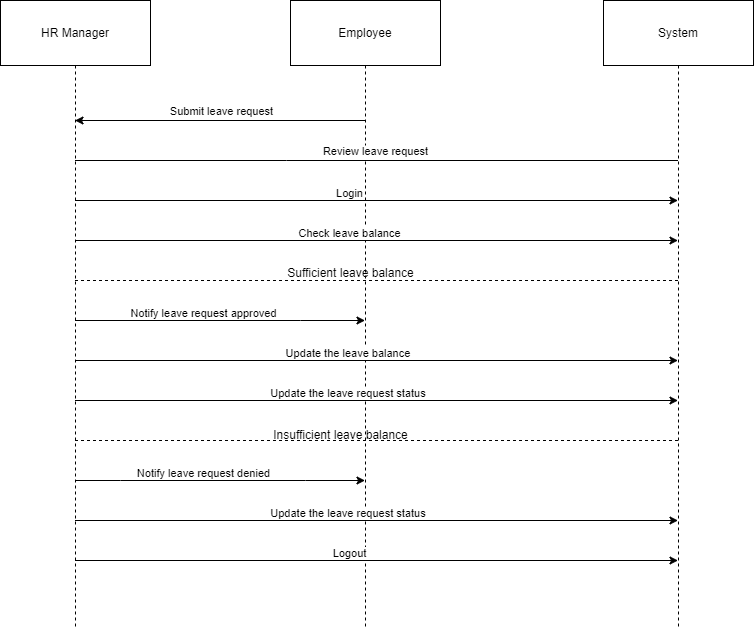

The diagram above was exported from draw.io. Its source (the exported page's mxGraphModel, read from the mxfile embedded in the PNG):
<mxGraphModel dx="2074" dy="1144" grid="1" gridSize="10" guides="1" tooltips="1" connect="1" arrows="1" fold="1" page="1" pageScale="1" pageWidth="850" pageHeight="1100" background="#ffffff" math="0" shadow="0">
  <root>
    <mxCell id="0" />
    <mxCell id="1" parent="0" />
    <mxCell id="2" value="HR Manager" style="shape=umlLifeline;perimeter=lifelinePerimeter;whiteSpace=wrap;container=1;dropTarget=0;collapsible=0;recursiveResize=0;outlineConnect=0;portConstraint=eastwest;newEdgeStyle={&quot;edgeStyle&quot;:&quot;elbowEdgeStyle&quot;,&quot;elbow&quot;:&quot;vertical&quot;,&quot;curved&quot;:0,&quot;rounded&quot;:0};size=65;" parent="1" vertex="1">
      <mxGeometry width="150" height="628" as="geometry" />
    </mxCell>
    <mxCell id="3" value="Employee" style="shape=umlLifeline;perimeter=lifelinePerimeter;whiteSpace=wrap;container=1;dropTarget=0;collapsible=0;recursiveResize=0;outlineConnect=0;portConstraint=eastwest;newEdgeStyle={&quot;edgeStyle&quot;:&quot;elbowEdgeStyle&quot;,&quot;elbow&quot;:&quot;vertical&quot;,&quot;curved&quot;:0,&quot;rounded&quot;:0};size=65;" parent="1" vertex="1">
      <mxGeometry x="290" width="150" height="628" as="geometry" />
    </mxCell>
    <mxCell id="4" value="System" style="shape=umlLifeline;perimeter=lifelinePerimeter;whiteSpace=wrap;container=1;dropTarget=0;collapsible=0;recursiveResize=0;outlineConnect=0;portConstraint=eastwest;newEdgeStyle={&quot;edgeStyle&quot;:&quot;elbowEdgeStyle&quot;,&quot;elbow&quot;:&quot;vertical&quot;,&quot;curved&quot;:0,&quot;rounded&quot;:0};size=65;" parent="1" vertex="1">
      <mxGeometry x="603" width="150" height="628" as="geometry" />
    </mxCell>
    <mxCell id="CziS2gTTDBT1kwylu99a-13" value="" style="endArrow=classic;html=1;rounded=0;" edge="1" parent="1">
      <mxGeometry width="50" height="50" relative="1" as="geometry">
        <mxPoint x="364.5" y="120" as="sourcePoint" />
        <mxPoint x="74.5" y="120" as="targetPoint" />
      </mxGeometry>
    </mxCell>
    <mxCell id="CziS2gTTDBT1kwylu99a-14" value="Submit leave request" style="edgeLabel;html=1;align=center;verticalAlign=middle;resizable=0;points=[];" vertex="1" connectable="0" parent="CziS2gTTDBT1kwylu99a-13">
      <mxGeometry x="-0.0655" y="-1" relative="1" as="geometry">
        <mxPoint x="-8" y="-9" as="offset" />
      </mxGeometry>
    </mxCell>
    <mxCell id="CziS2gTTDBT1kwylu99a-15" value="" style="endArrow=classic;html=1;rounded=0;" edge="1" parent="1">
      <mxGeometry width="50" height="50" relative="1" as="geometry">
        <mxPoint x="74.5" y="200" as="sourcePoint" />
        <mxPoint x="677.5" y="200" as="targetPoint" />
      </mxGeometry>
    </mxCell>
    <mxCell id="CziS2gTTDBT1kwylu99a-16" value="Login" style="edgeLabel;html=1;align=center;verticalAlign=middle;resizable=0;points=[];" vertex="1" connectable="0" parent="CziS2gTTDBT1kwylu99a-15">
      <mxGeometry x="-0.0655" y="-1" relative="1" as="geometry">
        <mxPoint x="-8" y="-9" as="offset" />
      </mxGeometry>
    </mxCell>
    <mxCell id="CziS2gTTDBT1kwylu99a-18" value="" style="endArrow=classic;html=1;rounded=0;" edge="1" parent="1">
      <mxGeometry width="50" height="50" relative="1" as="geometry">
        <mxPoint x="74.5" y="240" as="sourcePoint" />
        <mxPoint x="677.5" y="240" as="targetPoint" />
      </mxGeometry>
    </mxCell>
    <mxCell id="CziS2gTTDBT1kwylu99a-19" value="Check leave balance" style="edgeLabel;html=1;align=center;verticalAlign=middle;resizable=0;points=[];" vertex="1" connectable="0" parent="CziS2gTTDBT1kwylu99a-18">
      <mxGeometry x="-0.0655" y="-1" relative="1" as="geometry">
        <mxPoint x="-8" y="-9" as="offset" />
      </mxGeometry>
    </mxCell>
    <mxCell id="CziS2gTTDBT1kwylu99a-20" value="Review leave request" style="verticalAlign=bottom;endArrow=block;edgeStyle=elbowEdgeStyle;elbow=vertical;curved=0;rounded=0;endArrow=none;" edge="1" parent="1">
      <mxGeometry relative="1" as="geometry">
        <Array as="points">
          <mxPoint x="286" y="160" />
        </Array>
        <mxPoint x="677.5" y="160" as="sourcePoint" />
        <mxPoint x="74.5" y="160" as="targetPoint" />
      </mxGeometry>
    </mxCell>
    <mxCell id="CziS2gTTDBT1kwylu99a-22" value="" style="endArrow=classic;html=1;rounded=0;" edge="1" parent="1" source="2" target="3">
      <mxGeometry width="50" height="50" relative="1" as="geometry">
        <mxPoint x="90" y="320" as="sourcePoint" />
        <mxPoint x="693" y="320" as="targetPoint" />
        <Array as="points">
          <mxPoint x="300" y="320" />
        </Array>
      </mxGeometry>
    </mxCell>
    <mxCell id="CziS2gTTDBT1kwylu99a-23" value="Notify leave request approved" style="edgeLabel;html=1;align=center;verticalAlign=middle;resizable=0;points=[];" vertex="1" connectable="0" parent="CziS2gTTDBT1kwylu99a-22">
      <mxGeometry x="-0.0655" y="-1" relative="1" as="geometry">
        <mxPoint x="-8" y="-9" as="offset" />
      </mxGeometry>
    </mxCell>
    <mxCell id="CziS2gTTDBT1kwylu99a-24" value="" style="endArrow=classic;html=1;rounded=0;" edge="1" parent="1">
      <mxGeometry width="50" height="50" relative="1" as="geometry">
        <mxPoint x="74.5" y="360" as="sourcePoint" />
        <mxPoint x="677.5" y="360" as="targetPoint" />
      </mxGeometry>
    </mxCell>
    <mxCell id="CziS2gTTDBT1kwylu99a-25" value="Update the leave balance&amp;nbsp;" style="edgeLabel;html=1;align=center;verticalAlign=middle;resizable=0;points=[];" vertex="1" connectable="0" parent="CziS2gTTDBT1kwylu99a-24">
      <mxGeometry x="-0.0655" y="-1" relative="1" as="geometry">
        <mxPoint x="-8" y="-9" as="offset" />
      </mxGeometry>
    </mxCell>
    <mxCell id="CziS2gTTDBT1kwylu99a-26" value="" style="endArrow=none;dashed=1;html=1;rounded=0;" edge="1" parent="1">
      <mxGeometry width="50" height="50" relative="1" as="geometry">
        <mxPoint x="74.5" y="280" as="sourcePoint" />
        <mxPoint x="677.5" y="280" as="targetPoint" />
      </mxGeometry>
    </mxCell>
    <mxCell id="CziS2gTTDBT1kwylu99a-27" value="Sufficient leave balance" style="text;html=1;align=center;verticalAlign=middle;resizable=0;points=[];autosize=1;strokeColor=none;fillColor=none;" vertex="1" parent="1">
      <mxGeometry x="275" y="258" width="150" height="30" as="geometry" />
    </mxCell>
    <mxCell id="CziS2gTTDBT1kwylu99a-30" value="" style="endArrow=classic;html=1;rounded=0;" edge="1" parent="1">
      <mxGeometry width="50" height="50" relative="1" as="geometry">
        <mxPoint x="74.5" y="480" as="sourcePoint" />
        <mxPoint x="364.5" y="480" as="targetPoint" />
        <Array as="points">
          <mxPoint x="120" y="480" />
          <mxPoint x="305" y="480" />
        </Array>
      </mxGeometry>
    </mxCell>
    <mxCell id="CziS2gTTDBT1kwylu99a-31" value="Notify leave request denied" style="edgeLabel;html=1;align=center;verticalAlign=middle;resizable=0;points=[];" vertex="1" connectable="0" parent="CziS2gTTDBT1kwylu99a-30">
      <mxGeometry x="-0.0655" y="-1" relative="1" as="geometry">
        <mxPoint x="-8" y="-9" as="offset" />
      </mxGeometry>
    </mxCell>
    <mxCell id="CziS2gTTDBT1kwylu99a-32" value="" style="endArrow=classic;html=1;rounded=0;" edge="1" parent="1">
      <mxGeometry width="50" height="50" relative="1" as="geometry">
        <mxPoint x="74.5" y="560" as="sourcePoint" />
        <mxPoint x="677.5" y="560" as="targetPoint" />
      </mxGeometry>
    </mxCell>
    <mxCell id="CziS2gTTDBT1kwylu99a-33" value="Logout" style="edgeLabel;html=1;align=center;verticalAlign=middle;resizable=0;points=[];" vertex="1" connectable="0" parent="CziS2gTTDBT1kwylu99a-32">
      <mxGeometry x="-0.0655" y="-1" relative="1" as="geometry">
        <mxPoint x="-8" y="-9" as="offset" />
      </mxGeometry>
    </mxCell>
    <mxCell id="CziS2gTTDBT1kwylu99a-34" value="" style="endArrow=classic;html=1;rounded=0;" edge="1" parent="1">
      <mxGeometry width="50" height="50" relative="1" as="geometry">
        <mxPoint x="74.5" y="400" as="sourcePoint" />
        <mxPoint x="677.5" y="400" as="targetPoint" />
      </mxGeometry>
    </mxCell>
    <mxCell id="CziS2gTTDBT1kwylu99a-35" value="Update the leave request status&amp;nbsp;" style="edgeLabel;html=1;align=center;verticalAlign=middle;resizable=0;points=[];" vertex="1" connectable="0" parent="CziS2gTTDBT1kwylu99a-34">
      <mxGeometry x="-0.0655" y="-1" relative="1" as="geometry">
        <mxPoint x="-8" y="-9" as="offset" />
      </mxGeometry>
    </mxCell>
    <mxCell id="CziS2gTTDBT1kwylu99a-38" value="" style="endArrow=none;dashed=1;html=1;rounded=0;" edge="1" parent="1" source="2" target="4">
      <mxGeometry width="50" height="50" relative="1" as="geometry">
        <mxPoint x="80" y="440" as="sourcePoint" />
        <mxPoint x="683" y="440" as="targetPoint" />
        <Array as="points">
          <mxPoint x="480" y="440" />
        </Array>
      </mxGeometry>
    </mxCell>
    <mxCell id="CziS2gTTDBT1kwylu99a-29" value="Insufficient leave balance" style="text;html=1;align=center;verticalAlign=middle;resizable=0;points=[];autosize=1;strokeColor=none;fillColor=none;rotation=0;" vertex="1" parent="1">
      <mxGeometry x="260" y="420" width="160" height="30" as="geometry" />
    </mxCell>
    <mxCell id="CziS2gTTDBT1kwylu99a-39" value="" style="endArrow=classic;html=1;rounded=0;" edge="1" parent="1">
      <mxGeometry width="50" height="50" relative="1" as="geometry">
        <mxPoint x="74.5" y="520" as="sourcePoint" />
        <mxPoint x="677.5" y="520" as="targetPoint" />
      </mxGeometry>
    </mxCell>
    <mxCell id="CziS2gTTDBT1kwylu99a-40" value="Update the leave request status&amp;nbsp;" style="edgeLabel;html=1;align=center;verticalAlign=middle;resizable=0;points=[];" vertex="1" connectable="0" parent="CziS2gTTDBT1kwylu99a-39">
      <mxGeometry x="-0.0655" y="-1" relative="1" as="geometry">
        <mxPoint x="-8" y="-9" as="offset" />
      </mxGeometry>
    </mxCell>
  </root>
</mxGraphModel>